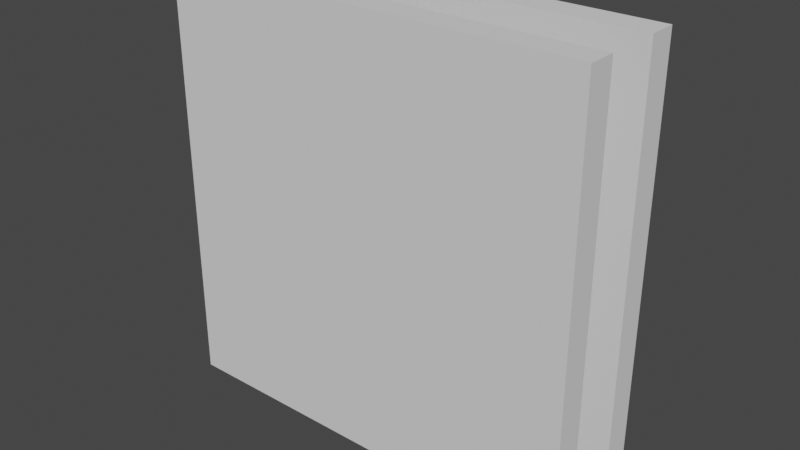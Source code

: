 # Source: Wall_Multilayer_3.blend  (saved by Blender 2.82.7; exported with 4.5.12 LTS)
import bpy
from mathutils import Matrix  # noqa: F401  (used for matrix-valued properties, if any)

bpy.ops.wm.read_factory_settings(use_empty=True)
scene = bpy.context.scene
scene.name = 'Scene'

# ---- collections
col_collection = bpy.data.collections.new('Collection'); scene.collection.children.link(col_collection)
col_ifcproject_project_number = bpy.data.collections.new('IfcProject/Project Number'); scene.collection.children.link(col_ifcproject_project_number)
col_ifcsite_default = bpy.data.collections.new('IfcSite/Default'); col_ifcproject_project_number.children.link(col_ifcsite_default)
col_ifcbuilding = bpy.data.collections.new('IfcBuilding/'); col_ifcsite_default.children.link(col_ifcbuilding)
col_ifcbuildingstorey_level_1 = bpy.data.collections.new('IfcBuildingStorey/Level 1'); col_ifcbuilding.children.link(col_ifcbuildingstorey_level_1)
col_types = bpy.data.collections.new('Types'); col_ifcproject_project_number.children.link(col_types)
col_groups = bpy.data.collections.new('Groups'); col_ifcproject_project_number.children.link(col_groups)

# ---- materials (node trees are filled in below, after node groups)
mat_testy1 = bpy.data.materials.new('Testy1')
mat_testy1.use_transparent_shadow = False
mat_testy1.diffuse_color = (0.7529, 0.7529, 0.7529, 1.0)

# ---- material node trees

# ---- world
world_world = bpy.data.worlds.new('World'); scene.world = world_world
world_world.use_nodes = True; world_world.node_tree.nodes.clear()
_N = world_world.node_tree.nodes; _L = world_world.node_tree.links
n0 = _N.new('ShaderNodeOutputWorld'); n0.name = 'World Output'; n0.location = (300, 300)
n1 = _N.new('ShaderNodeBackground'); n1.name = 'Background'; n1.location = (10, 300)
n1.inputs[0].default_value = (0.05088, 0.05088, 0.05088, 1.0)
_L.new(n1.outputs[0], n0.inputs[0])
n0.is_active_output = True
world_world.color = (0.05088, 0.05088, 0.05088)
world_world.use_sun_shadow = False
world_world.sun_shadow_jitter_overblur = 0.0

# ---- meshes
me_203 = bpy.data.meshes.new('203')
me_203.from_pydata([(3.048, 0.1016, 0.0), (3.048, 0.1016, 3.048), (0.0, 0.1016, 0.0), (0.0, 0.1016, 3.048), (0.0, -0.1016, 0.0), (0.0, -0.1016, 3.048), (3.048, -0.1016, 0.0), (3.048, -0.1016, 3.048)], [], [(7, 5, 4, 6), (1, 7, 6, 0), (6, 4, 2, 0), (5, 7, 1, 3), (3, 1, 0, 2), (5, 3, 2, 4)])
me_203.materials.append(mat_testy1)
me_203.use_remesh_fix_poles = True
me_203.use_remesh_preserve_attributes = False
me_203.use_mirror_vertex_groups = False
me_203.update()
me_344 = bpy.data.meshes.new('344')
me_344.from_pydata([(3.048, 0.1016, 0.0), (3.048, 0.1016, 3.048), (0.0, 0.1016, 0.0), (0.0, 0.1016, 3.048), (0.0, -0.1016, 0.0), (0.0, -0.1016, 3.048), (3.048, -0.1016, 0.0), (3.048, -0.1016, 3.048)], [], [(7, 5, 4, 6), (1, 7, 6, 0), (6, 4, 2, 0), (5, 7, 1, 3), (3, 1, 0, 2), (5, 3, 2, 4)])
me_344.materials.append(mat_testy1)
me_344.use_remesh_fix_poles = True
me_344.use_remesh_preserve_attributes = False
me_344.use_mirror_vertex_groups = False
me_344.update()

# ---- objects
ob_ifcproject_project_number = bpy.data.objects.new('IfcProject/Project Number', None)
ob_ifcsite_default = bpy.data.objects.new('IfcSite/Default', None)
ob_ifcbuilding = bpy.data.objects.new('IfcBuilding/', None)
ob_ifcbuildingstorey_level_1 = bpy.data.objects.new('IfcBuildingStorey/Level 1', None)
ob_ifcwallstandardcase_basic_wall_generic___8__149935 = bpy.data.objects.new('IfcWallStandardCase/Basic Wall:Generic - 8":149935', me_203)
ob_ifcwallstandardcase_basic_wall_generic___8__152308 = bpy.data.objects.new('IfcWallStandardCase/Basic Wall:Generic - 8":152308', me_344)
ob_ifcwalltype_basic_wall_generic___8 = bpy.data.objects.new('IfcWallType/Basic Wall:Generic - 8"', None)

# ---- transforms, parenting, visibility, modifiers, constraints
ob_ifcproject_project_number.location = (0.0, 0.0, 0.0)
ob_ifcproject_project_number.lineart.crease_threshold = 0.0
ob_ifcsite_default.location = (0.0, 0.0, 0.0)
ob_ifcsite_default.lineart.crease_threshold = 0.0
ob_ifcbuilding.location = (0.0, 0.0, 0.0)
ob_ifcbuilding.lineart.crease_threshold = 0.0
ob_ifcbuildingstorey_level_1.location = (0.0, 0.0, 0.0)
ob_ifcbuildingstorey_level_1.lineart.crease_threshold = 0.0
ob_ifcwallstandardcase_basic_wall_generic___8__149935.location = (0.0, 0.0, 0.0)
ob_ifcwallstandardcase_basic_wall_generic___8__149935.lineart.crease_threshold = 0.0
ob_ifcwallstandardcase_basic_wall_generic___8__152308.location = (0.0, 0.6096, 0.0)
ob_ifcwallstandardcase_basic_wall_generic___8__152308.lineart.crease_threshold = 0.0
ob_ifcwalltype_basic_wall_generic___8.location = (0.0, 0.0, 0.0)
ob_ifcwalltype_basic_wall_generic___8.lineart.crease_threshold = 0.0

# ---- collection membership
col_ifcproject_project_number.objects.link(ob_ifcproject_project_number)
col_ifcsite_default.objects.link(ob_ifcsite_default)
col_ifcbuilding.objects.link(ob_ifcbuilding)
col_ifcbuildingstorey_level_1.objects.link(ob_ifcbuildingstorey_level_1)
col_ifcbuildingstorey_level_1.objects.link(ob_ifcwallstandardcase_basic_wall_generic___8__149935)
col_ifcbuildingstorey_level_1.objects.link(ob_ifcwallstandardcase_basic_wall_generic___8__152308)
col_types.objects.link(ob_ifcwalltype_basic_wall_generic___8)

# ---- scene / render settings (as saved in the file)
scene.frame_start = 1; scene.frame_end = 250; scene.frame_set(1)
scene.render.engine = 'BLENDER_EEVEE_NEXT'
scene.cycles.use_denoising = False
scene.cycles.samples = 128
scene.cycles.sampling_pattern = 'TABULATED_SOBOL'
scene.cycles.use_adaptive_sampling = False
scene.cycles.use_light_tree = False
scene.view_settings.view_transform = 'Filmic'
bpy.context.view_layer.update()

# ---- added for rendering (the .blend has no active camera and no usable light): camera, sun
cam_auto = bpy.data.cameras.new('AutoCamera')
cam_auto.lens = 50.0
cam_auto.sensor_width = 36.0
cam_auto.clip_end = 1000.0
ob_auto_camera = bpy.data.objects.new('AutoCamera', cam_auto)
scene.collection.objects.link(ob_auto_camera)
ob_auto_camera.location = (5.58248, -4.56538, 4.77079)
ob_auto_camera.rotation_euler = (1.09748, -7.21219e-08, 0.694738)
scene.camera = ob_auto_camera
light_auto_sun = bpy.data.lights.new('AutoSun', 'SUN')
light_auto_sun.energy = 3.0
light_auto_sun.angle = 0.0523599
ob_auto_sun = bpy.data.objects.new('AutoSun', light_auto_sun)
scene.collection.objects.link(ob_auto_sun)
ob_auto_sun.rotation_euler = (0.872665, 0.174533, 0.523599)
bpy.context.view_layer.update()
